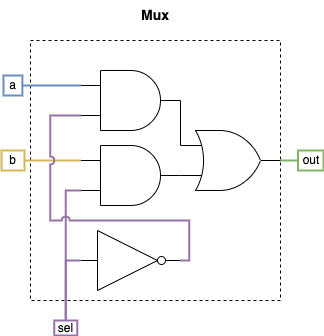

The diagram above was exported from draw.io. Its source (the exported page's mxGraphModel, read from the mxfile embedded in the PNG):
<mxGraphModel dx="1109" dy="859" grid="1" gridSize="10" guides="1" tooltips="1" connect="1" arrows="1" fold="1" page="1" pageScale="1" pageWidth="850" pageHeight="1100" math="0" shadow="0">
  <root>
    <mxCell id="0" />
    <mxCell id="1" parent="0" />
    <mxCell id="2" value="&lt;font style=&quot;font-size: 14px;&quot;&gt;&lt;b&gt;Mux&lt;/b&gt;&lt;/font&gt;" style="text;html=1;align=center;verticalAlign=middle;whiteSpace=wrap;rounded=0;" vertex="1" parent="1">
      <mxGeometry x="172" y="635" width="60" height="30" as="geometry" />
    </mxCell>
    <mxCell id="3" value="" style="rounded=0;whiteSpace=wrap;html=1;dashed=1;" vertex="1" parent="1">
      <mxGeometry x="77" y="675" width="250" height="260" as="geometry" />
    </mxCell>
    <mxCell id="4" value="out" style="text;html=1;align=center;verticalAlign=middle;whiteSpace=wrap;rounded=0;fillColor=none;strokeColor=#82b366;strokeWidth=2;" vertex="1" parent="1">
      <mxGeometry x="344.5" y="785" width="25.5" height="20" as="geometry" />
    </mxCell>
    <mxCell id="5" value="b" style="text;html=1;align=center;verticalAlign=middle;whiteSpace=wrap;rounded=0;fillColor=none;strokeColor=#d6b656;strokeWidth=2;" vertex="1" parent="1">
      <mxGeometry x="48" y="785" width="23" height="20" as="geometry" />
    </mxCell>
    <mxCell id="6" value="a" style="text;html=1;align=center;verticalAlign=middle;whiteSpace=wrap;rounded=0;fillColor=none;strokeColor=#6c8ebf;strokeWidth=2;" vertex="1" parent="1">
      <mxGeometry x="50" y="710" width="18.88" height="20" as="geometry" />
    </mxCell>
    <mxCell id="7" value="sel" style="text;html=1;align=center;verticalAlign=middle;whiteSpace=wrap;rounded=0;fillColor=none;strokeColor=#9673a6;strokeWidth=2;" vertex="1" parent="1">
      <mxGeometry x="100.75" y="955" width="23" height="15" as="geometry" />
    </mxCell>
    <mxCell id="8" value="" style="verticalLabelPosition=bottom;shadow=0;dashed=0;align=center;html=1;verticalAlign=top;shape=mxgraph.electrical.logic_gates.inverter_2;fontFamily=Helvetica;fontSize=11;fontColor=default;labelBackgroundColor=default;" vertex="1" parent="1">
      <mxGeometry x="127" y="865" width="100" height="60" as="geometry" />
    </mxCell>
    <mxCell id="9" style="edgeStyle=orthogonalEdgeStyle;shape=connector;rounded=0;orthogonalLoop=1;jettySize=auto;html=1;exitX=0.5;exitY=0;exitDx=0;exitDy=0;entryX=0;entryY=0.5;entryDx=0;entryDy=0;entryPerimeter=0;strokeColor=#9673a6;align=center;verticalAlign=middle;fontFamily=Helvetica;fontSize=11;fontColor=default;labelBackgroundColor=default;startFill=0;endArrow=none;fillColor=#e1d5e7;strokeWidth=2;" edge="1" source="7" target="8" parent="1">
      <mxGeometry relative="1" as="geometry">
        <Array as="points">
          <mxPoint x="112" y="895" />
        </Array>
      </mxGeometry>
    </mxCell>
    <mxCell id="10" value="" style="verticalLabelPosition=bottom;shadow=0;dashed=0;align=center;html=1;verticalAlign=top;shape=mxgraph.electrical.logic_gates.logic_gate;operation=and;fontFamily=Helvetica;fontSize=11;fontColor=default;labelBackgroundColor=default;" vertex="1" parent="1">
      <mxGeometry x="127" y="705" width="100" height="60" as="geometry" />
    </mxCell>
    <mxCell id="11" value="" style="verticalLabelPosition=bottom;shadow=0;dashed=0;align=center;html=1;verticalAlign=top;shape=mxgraph.electrical.logic_gates.logic_gate;operation=and;fontFamily=Helvetica;fontSize=11;fontColor=default;labelBackgroundColor=default;" vertex="1" parent="1">
      <mxGeometry x="127" y="780" width="100" height="60" as="geometry" />
    </mxCell>
    <mxCell id="12" style="edgeStyle=orthogonalEdgeStyle;shape=connector;rounded=0;orthogonalLoop=1;jettySize=auto;html=1;exitX=1;exitY=0.5;exitDx=0;exitDy=0;entryX=0;entryY=0.25;entryDx=0;entryDy=0;entryPerimeter=0;strokeColor=#6c8ebf;align=center;verticalAlign=middle;fontFamily=Helvetica;fontSize=11;fontColor=default;labelBackgroundColor=default;startFill=0;endArrow=none;fillColor=#dae8fc;strokeWidth=2;" edge="1" source="6" target="10" parent="1">
      <mxGeometry relative="1" as="geometry" />
    </mxCell>
    <mxCell id="13" style="edgeStyle=orthogonalEdgeStyle;shape=connector;rounded=0;orthogonalLoop=1;jettySize=auto;html=1;exitX=0.5;exitY=0;exitDx=0;exitDy=0;entryX=0;entryY=0.75;entryDx=0;entryDy=0;entryPerimeter=0;strokeColor=#9673a6;align=center;verticalAlign=middle;fontFamily=Helvetica;fontSize=11;fontColor=default;labelBackgroundColor=default;startFill=0;endArrow=none;jumpStyle=none;fillColor=#e1d5e7;strokeWidth=2;" edge="1" source="7" target="11" parent="1">
      <mxGeometry relative="1" as="geometry">
        <Array as="points">
          <mxPoint x="112" y="825" />
        </Array>
      </mxGeometry>
    </mxCell>
    <mxCell id="14" style="edgeStyle=orthogonalEdgeStyle;shape=connector;rounded=0;orthogonalLoop=1;jettySize=auto;html=1;exitX=1;exitY=0.5;exitDx=0;exitDy=0;entryX=0;entryY=0.25;entryDx=0;entryDy=0;entryPerimeter=0;strokeColor=#d6b656;align=center;verticalAlign=middle;fontFamily=Helvetica;fontSize=11;fontColor=default;labelBackgroundColor=default;startFill=0;endArrow=none;fillColor=#fff2cc;strokeWidth=2;" edge="1" source="5" target="11" parent="1">
      <mxGeometry relative="1" as="geometry" />
    </mxCell>
    <mxCell id="15" style="edgeStyle=orthogonalEdgeStyle;shape=connector;rounded=0;orthogonalLoop=1;jettySize=auto;html=1;exitX=1;exitY=0.5;exitDx=0;exitDy=0;exitPerimeter=0;entryX=0;entryY=0.5;entryDx=0;entryDy=0;strokeColor=#82b366;align=center;verticalAlign=middle;fontFamily=Helvetica;fontSize=11;fontColor=default;labelBackgroundColor=default;startFill=0;endArrow=none;fillColor=#d5e8d4;strokeWidth=2;" edge="1" source="16" target="4" parent="1">
      <mxGeometry relative="1" as="geometry" />
    </mxCell>
    <mxCell id="16" value="" style="verticalLabelPosition=bottom;shadow=0;dashed=0;align=center;html=1;verticalAlign=top;shape=mxgraph.electrical.logic_gates.logic_gate;operation=or;fontFamily=Helvetica;fontSize=11;fontColor=default;labelBackgroundColor=default;" vertex="1" parent="1">
      <mxGeometry x="227" y="765" width="100" height="60" as="geometry" />
    </mxCell>
    <mxCell id="17" style="edgeStyle=orthogonalEdgeStyle;shape=connector;rounded=0;orthogonalLoop=1;jettySize=auto;html=1;exitX=1;exitY=0.5;exitDx=0;exitDy=0;exitPerimeter=0;entryX=0;entryY=0.25;entryDx=0;entryDy=0;entryPerimeter=0;strokeColor=default;align=center;verticalAlign=middle;fontFamily=Helvetica;fontSize=11;fontColor=default;labelBackgroundColor=default;startFill=0;endArrow=none;" edge="1" source="10" target="16" parent="1">
      <mxGeometry relative="1" as="geometry">
        <Array as="points">
          <mxPoint x="227" y="780" />
        </Array>
      </mxGeometry>
    </mxCell>
    <mxCell id="18" style="edgeStyle=orthogonalEdgeStyle;shape=connector;rounded=0;orthogonalLoop=1;jettySize=auto;html=1;exitX=1;exitY=0.5;exitDx=0;exitDy=0;exitPerimeter=0;entryX=0;entryY=0.75;entryDx=0;entryDy=0;entryPerimeter=0;strokeColor=default;align=center;verticalAlign=middle;fontFamily=Helvetica;fontSize=11;fontColor=default;labelBackgroundColor=default;startFill=0;endArrow=none;" edge="1" source="11" target="16" parent="1">
      <mxGeometry relative="1" as="geometry" />
    </mxCell>
    <mxCell id="19" style="edgeStyle=orthogonalEdgeStyle;shape=connector;rounded=0;orthogonalLoop=1;jettySize=auto;html=1;exitX=1;exitY=0.5;exitDx=0;exitDy=0;exitPerimeter=0;entryX=0;entryY=0.75;entryDx=0;entryDy=0;entryPerimeter=0;strokeColor=#9673a6;align=center;verticalAlign=middle;fontFamily=Helvetica;fontSize=11;fontColor=default;labelBackgroundColor=default;startFill=0;endArrow=none;jumpStyle=arc;fillColor=#e1d5e7;strokeWidth=2;" edge="1" source="8" target="10" parent="1">
      <mxGeometry relative="1" as="geometry">
        <Array as="points">
          <mxPoint x="235.75" y="895" />
          <mxPoint x="235.75" y="855" />
          <mxPoint x="96.75" y="855" />
          <mxPoint x="96.75" y="750" />
        </Array>
      </mxGeometry>
    </mxCell>
  </root>
</mxGraphModel>